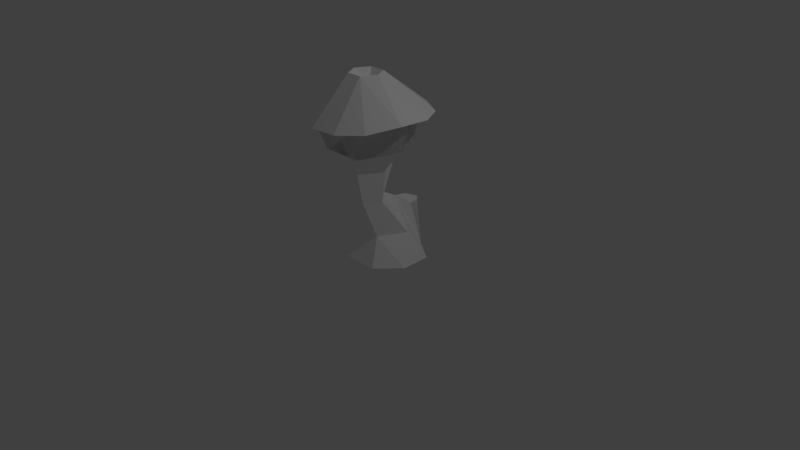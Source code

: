 # Source: tower_red.blend  (saved by Blender 2.70.0; exported with 4.5.12 LTS)
import bpy
from mathutils import Matrix  # noqa: F401  (used for matrix-valued properties, if any)

bpy.ops.wm.read_factory_settings(use_empty=True)
scene = bpy.context.scene
scene.name = 'Scene'

# ---- collections
col_collection_1 = bpy.data.collections.new('Collection 1'); scene.collection.children.link(col_collection_1)

# ---- materials (node trees are filled in below, after node groups)
mat_t132 = bpy.data.materials.new('t132')
mat_t132.alpha_threshold = 0.0
mat_t132.use_transparent_shadow = False
mat_t132.diffuse_color = (1.0, 1.0, 1.0, 1.0)
mat_t132.roughness = 0.5
mat_t132.line_color = (0.0, 0.0, 0.0, 1.0)
mat_t227 = bpy.data.materials.new('t227')
mat_t227.alpha_threshold = 0.0
mat_t227.use_transparent_shadow = False
mat_t227.diffuse_color = (1.0, 1.0, 1.0, 1.0)
mat_t227.roughness = 0.5
mat_t227.line_color = (0.0, 0.0, 0.0, 1.0)
mat_t187 = bpy.data.materials.new('t187')
mat_t187.alpha_threshold = 0.0
mat_t187.use_transparent_shadow = False
mat_t187.diffuse_color = (1.0, 1.0, 1.0, 1.0)
mat_t187.roughness = 0.5
mat_t187.line_color = (0.0, 0.0, 0.0, 1.0)
mat_t143 = bpy.data.materials.new('t143')
mat_t143.alpha_threshold = 0.0
mat_t143.use_transparent_shadow = False
mat_t143.diffuse_color = (1.0, 1.0, 1.0, 1.0)
mat_t143.roughness = 0.5
mat_t143.line_color = (0.0, 0.0, 0.0, 1.0)
mat_t12 = bpy.data.materials.new('t12')
mat_t12.alpha_threshold = 0.0
mat_t12.use_transparent_shadow = False
mat_t12.diffuse_color = (1.0, 1.0, 1.0, 1.0)
mat_t12.roughness = 0.5
mat_t12.line_color = (0.0, 0.0, 0.0, 1.0)
mat_t26 = bpy.data.materials.new('t26')
mat_t26.alpha_threshold = 0.0
mat_t26.use_transparent_shadow = False
mat_t26.diffuse_color = (1.0, 1.0, 1.0, 1.0)
mat_t26.roughness = 0.5
mat_t26.line_color = (0.0, 0.0, 0.0, 1.0)
mat_t183 = bpy.data.materials.new('t183')
mat_t183.alpha_threshold = 0.0
mat_t183.use_transparent_shadow = False
mat_t183.diffuse_color = (1.0, 1.0, 1.0, 1.0)
mat_t183.roughness = 0.5
mat_t183.line_color = (0.0, 0.0, 0.0, 1.0)
mat_t127 = bpy.data.materials.new('t127')
mat_t127.alpha_threshold = 0.0
mat_t127.use_transparent_shadow = False
mat_t127.diffuse_color = (1.0, 1.0, 1.0, 1.0)
mat_t127.roughness = 0.5
mat_t127.line_color = (0.0, 0.0, 0.0, 1.0)
mat_t155 = bpy.data.materials.new('t155')
mat_t155.alpha_threshold = 0.0
mat_t155.use_transparent_shadow = False
mat_t155.diffuse_color = (1.0, 1.0, 1.0, 1.0)
mat_t155.roughness = 0.5
mat_t155.line_color = (0.0, 0.0, 0.0, 1.0)
mat_t109 = bpy.data.materials.new('t109')
mat_t109.alpha_threshold = 0.0
mat_t109.use_transparent_shadow = False
mat_t109.diffuse_color = (1.0, 1.0, 1.0, 1.0)
mat_t109.roughness = 0.5
mat_t109.line_color = (0.0, 0.0, 0.0, 1.0)
mat_t25 = bpy.data.materials.new('t25')
mat_t25.alpha_threshold = 0.0
mat_t25.use_transparent_shadow = False
mat_t25.diffuse_color = (1.0, 1.0, 1.0, 1.0)
mat_t25.roughness = 0.5
mat_t25.line_color = (0.0, 0.0, 0.0, 1.0)

# ---- material node trees

# ---- world
world_world = bpy.data.worlds.new('World'); scene.world = world_world
world_world.color = (0.05088, 0.05088, 0.05088)
world_world.use_sun_shadow = False
world_world.sun_shadow_jitter_overblur = 0.0
world_world.cycles.sampling_method = 'MANUAL'
world_world.cycles.sample_map_resolution = 256

# ---- cameras
cam_camera = bpy.data.cameras.new('Camera')
cam_camera.clip_end = 100.0
cam_camera.lens = 35.0
cam_camera.sensor_width = 32.0
cam_camera.sensor_height = 18.0
cam_camera.ortho_scale = 7.314
cam_camera.dof.focus_distance = 0.0
cam_camera.dof.aperture_fstop = 128.0

# ---- lights
light_lamp = bpy.data.lights.new('Lamp', 'POINT')
light_lamp.transmission_factor = 0.0
light_lamp.cutoff_distance = 30.0
light_lamp.energy = 100.0
light_lamp.shadow_buffer_clip_start = 1.001
light_lamp.shadow_soft_size = 0.1
light_lamp.shadow_maximum_resolution = 0.006
light_lamp.use_absolute_resolution = True
light_lamp.cycles.use_multiple_importance_sampling = False

# ---- meshes
me_obj0_004 = bpy.data.meshes.new('obj0.004')
me_obj0_004.from_pydata([(-0.5312, 1.55, 0.0), (-0.675, 1.965, -0.002083), (-0.3333, 1.881, 0.5875), (-0.2625, 1.506, 0.4583), (-0.2625, 1.56, -0.4583), (-0.3333, 1.923, -0.5333), (-0.675, 1.965, -0.002083), (-0.5312, 1.55, 0.0), (0.275, 1.56, -0.4583), (0.3458, 1.923, -0.5333), (-0.3333, 1.923, -0.5333), (-0.2625, 1.56, -0.4583), (0.5437, 1.55, 0.0), (0.6875, 1.965, -0.002083), (0.3458, 1.923, -0.5333), (0.275, 1.56, -0.4583), (0.275, 1.506, 0.4583), (0.3458, 1.881, 0.5875), (0.6875, 1.965, -0.002083), (0.5437, 1.55, 0.0), (-0.2625, 1.506, 0.4583), (-0.3333, 1.881, 0.5875), (0.3458, 1.881, 0.5875), (0.275, 1.506, 0.4583), (0.008333, 2.169, 0.05), (-0.09583, 2.429, -0.1292), (-0.2, 2.429, 0.05), (0.008333, 2.169, 0.05), (0.1125, 2.429, -0.1292), (-0.09583, 2.429, -0.1292), (0.008333, 2.169, 0.05), (0.2167, 2.429, 0.05), (0.1125, 2.429, -0.1292), (0.008333, 2.169, 0.05), (0.1125, 2.429, 0.2333), (0.2167, 2.429, 0.05), (0.008333, 2.169, 0.05), (-0.09583, 2.429, 0.2333), (0.1125, 2.429, 0.2333), (0.008333, 2.169, 0.05), (-0.2, 2.429, 0.05), (-0.09583, 2.429, 0.2333), (0.5437, 1.55, 0.0), (0.275, 1.56, -0.4583), (-0.2625, 1.56, -0.4583), (-0.5312, 1.55, 0.0), (-0.2625, 1.506, 0.4583), (0.275, 1.506, 0.4583), (0.5437, 1.55, 0.0), (-0.5312, 1.55, 0.0), (-0.1833, 0.0, -0.6542), (-0.09167, 0.5813, -0.5688), (0.1042, 0.5813, -0.5688), (0.1979, 0.0, -0.6542), (0.1042, 0.5813, -0.5688), (0.1979, 0.0, -0.6542), (0.09167, 0.5813, -0.6917), (-0.1833, 0.0, -0.6542), (-0.07917, 0.5813, -0.6917), (-0.09167, 0.5813, -0.5688), (-0.09167, 0.5813, -0.5688), (-0.07917, 0.5813, -0.6917), (-0.1833, 0.0, -0.6542), (0.1042, 0.5813, -0.5688), (0.09167, 0.5813, -0.6917), (0.1979, 0.0, -0.6542), (0.1042, 0.5813, -0.5688), (-0.09167, 0.5813, -0.5688), (0.00625, 0.6812, -0.5688), (0.00625, 0.5813, -0.7771), (0.09167, 0.5813, -0.6917), (0.1042, 0.5813, -0.5688), (-0.07917, 0.5813, -0.6917), (0.00625, 0.5813, -0.7771), (0.1042, 0.5813, -0.5688), (-0.09167, 0.5813, -0.5688), (-0.675, 1.965, -0.002083), (-0.3333, 1.923, -0.5333), (-0.2625, 1.56, -0.4583), (-0.5312, 1.55, 0.0), (-0.3333, 1.923, -0.5333), (0.3458, 1.923, -0.5333), (0.275, 1.56, -0.4583), (-0.2625, 1.56, -0.4583), (0.3458, 1.923, -0.5333), (0.6875, 1.965, -0.002083), (0.5437, 1.55, 0.0), (0.275, 1.56, -0.4583), (0.6875, 1.965, -0.002083), (0.3458, 1.881, 0.5875), (0.275, 1.506, 0.4583), (0.5437, 1.55, 0.0), (0.3458, 1.881, 0.5875), (-0.3333, 1.881, 0.5875), (-0.2625, 1.506, 0.4583), (0.275, 1.506, 0.4583), (-0.3333, 1.881, 0.5875), (-0.675, 1.965, -0.002083), (-0.5312, 1.55, 0.0), (-0.2625, 1.506, 0.4583), (0.125, 0.8458, 0.2625), (-0.1104, 0.8458, 0.2625), (-0.175, 0.3604, 0.1042), (0.1896, 0.3604, 0.1042), (0.1625, 1.267, 0.3688), (-0.15, 1.267, 0.3688), (-0.1104, 0.8458, 0.2625), (0.125, 0.8458, 0.2625), (-0.5312, 1.55, 0.0), (-0.2625, 1.56, -0.4583), (-0.15, 1.277, -0.2125), (-0.3063, 1.306, 0.04583), (0.275, 1.56, -0.4583), (0.5437, 1.55, 0.0), (0.3187, 1.306, 0.04583), (0.1625, 1.277, -0.2125), (0.5437, 1.55, 0.0), (0.275, 1.506, 0.4583), (0.1625, 1.267, 0.3688), (0.3187, 1.306, 0.04583), (-0.2625, 1.506, 0.4583), (-0.15, 1.267, 0.3688), (0.1625, 1.267, 0.3688), (0.275, 1.506, 0.4583), (-0.5312, 1.55, 0.0), (-0.3063, 1.306, 0.04583), (-0.15, 1.267, 0.3688), (-0.2625, 1.506, 0.4583), (-0.15, 1.277, -0.2125), (0.1625, 1.277, -0.2125), (0.00625, 0.8458, -0.1479), (-0.15, 1.277, -0.2125), (-0.2625, 1.56, -0.4583), (0.275, 1.56, -0.4583), (0.1625, 1.277, -0.2125), (0.00625, 0.8458, -0.1479), (0.00625, 0.7146, -0.3792), (-0.3604, 0.3604, -0.2542), (-0.2292, 0.8458, 0.05625), (0.00625, 0.8458, -0.1479), (0.2438, 0.8458, 0.05625), (0.3729, 0.3604, -0.2542), (0.00625, 0.7146, -0.3792), (0.2438, 0.8458, 0.05625), (0.125, 0.8458, 0.2625), (0.1896, 0.3604, 0.1042), (0.3729, 0.3604, -0.2542), (-0.1104, 0.8458, 0.2625), (-0.2292, 0.8458, 0.05625), (-0.3604, 0.3604, -0.2542), (-0.175, 0.3604, 0.1042), (-0.3063, 1.306, 0.04583), (-0.15, 1.277, -0.2125), (0.00625, 0.8458, -0.1479), (-0.2292, 0.8458, 0.05625), (0.1625, 1.277, -0.2125), (0.3187, 1.306, 0.04583), (0.2438, 0.8458, 0.05625), (0.00625, 0.8458, -0.1479), (0.3187, 1.306, 0.04583), (0.1625, 1.267, 0.3688), (0.125, 0.8458, 0.2625), (0.2438, 0.8458, 0.05625), (-0.15, 1.267, 0.3688), (-0.3063, 1.306, 0.04583), (-0.2292, 0.8458, 0.05625), (-0.1104, 0.8458, 0.2625), (0.3729, 0.3604, -0.2542), (0.5417, 0.0, -0.4208), (0.1979, 0.0, -0.6542), (0.1896, 0.3604, 0.1042), (0.2729, 0.0, 0.2688), (0.5479, 0.0, -0.025), (0.3729, 0.3604, -0.2542), (0.1896, 0.3604, 0.1042), (-0.175, 0.3604, 0.1042), (-0.2583, 0.0, 0.2688), (0.2729, 0.0, 0.2688), (-0.3604, 0.3604, -0.2542), (-0.5396, 0.0, 0.0), (-0.2583, 0.0, 0.2688), (-0.175, 0.3604, 0.1042), (-0.5271, 0.0, -0.4125), (-0.3604, 0.3604, -0.2542), (-0.1833, 0.0, -0.6542), (-0.5271, 0.0, -0.4125), (-0.5396, 0.0, 0.0), (-0.3604, 0.3604, -0.2542), (0.3729, 0.3604, -0.2542), (0.5479, 0.0, -0.025), (0.5417, 0.0, -0.4208), (-0.09167, 0.5813, -0.5688), (0.00625, 0.7146, -0.3792), (0.00625, 0.6812, -0.5688), (-0.07917, 0.5813, -0.6917), (0.1042, 0.5813, -0.5688), (0.09167, 0.5813, -0.6917), (0.00625, 0.6812, -0.5688), (0.00625, 0.7146, -0.3792), (-0.07917, 0.5813, -0.6917), (0.00625, 0.6812, -0.5688), (0.00625, 0.5813, -0.7771), (0.09167, 0.5813, -0.6917), (0.00625, 0.5813, -0.7771), (0.00625, 0.6812, -0.5688), (-0.09583, 2.429, -0.1292), (-0.5354, 1.938, -0.55), (-0.7417, 1.965, -0.2104), (-0.2, 2.429, 0.05), (-0.09583, 2.429, -0.1292), (-0.1979, 1.919, -0.7583), (-0.5354, 1.938, -0.55), (0.1125, 2.429, -0.1292), (0.1979, 1.925, -0.7604), (-0.1979, 1.919, -0.7583), (-0.09583, 2.429, -0.1292), (0.1125, 2.429, -0.1292), (0.5458, 1.925, -0.5625), (0.1979, 1.925, -0.7604), (0.2167, 2.429, 0.05), (0.7729, 1.96, -0.1979), (0.5458, 1.925, -0.5625), (0.1125, 2.429, -0.1292), (0.2167, 2.429, 0.05), (0.7479, 1.967, 0.1792), (0.7729, 1.96, -0.1979), (0.1125, 2.429, 0.2333), (0.525, 1.896, 0.5354), (0.7479, 1.967, 0.1792), (0.2167, 2.429, 0.05), (0.1125, 2.429, 0.2333), (0.2042, 1.867, 0.7271), (0.525, 1.896, 0.5354), (-0.09583, 2.429, 0.2333), (-0.5375, 1.867, 0.5292), (-0.1917, 1.852, 0.725), (-0.09583, 2.429, 0.2333), (-0.2, 2.429, 0.05), (-0.7312, 1.917, 0.2042), (-0.5375, 1.867, 0.5292), (0.1125, 2.429, 0.2333), (-0.09583, 2.429, 0.2333), (-0.1917, 1.852, 0.725), (0.2042, 1.867, 0.7271), (-0.7417, 1.965, -0.2104), (-0.7312, 1.917, 0.2042), (-0.2, 2.429, 0.05), (-0.1979, 1.919, -0.7583), (0.1979, 1.925, -0.7604), (0.5458, 1.925, -0.5625), (-0.1979, 1.919, -0.7583), (0.5458, 1.925, -0.5625), (0.7729, 1.96, -0.1979), (-0.5354, 1.938, -0.55), (-0.5354, 1.938, -0.55), (0.7729, 1.96, -0.1979), (0.7479, 1.967, 0.1792), (-0.7417, 1.965, -0.2104), (-0.7417, 1.965, -0.2104), (0.7479, 1.967, 0.1792), (0.525, 1.896, 0.5354), (-0.7312, 1.917, 0.2042), (-0.7312, 1.917, 0.2042), (0.525, 1.896, 0.5354), (0.2042, 1.867, 0.7271), (-0.5375, 1.867, 0.5292), (-0.1917, 1.852, 0.725), (-0.5375, 1.867, 0.5292), (0.2042, 1.867, 0.7271), (0.00625, 0.7146, -0.3792), (-0.09167, 0.5813, -0.5688), (-0.1833, 0.0, -0.6542), (-0.3604, 0.3604, -0.2542), (0.00625, 0.7146, -0.3792), (0.3729, 0.3604, -0.2542), (0.1979, 0.0, -0.6542), (0.1042, 0.5813, -0.5688)], [], [(0, 1, 2), (0, 2, 3), (4, 5, 6), (6, 7, 4), (8, 9, 10), (10, 11, 8), (12, 13, 14), (14, 15, 12), (16, 17, 18), (18, 19, 16), (20, 21, 22), (22, 23, 20), (24, 25, 26), (27, 28, 29), (30, 31, 32), (33, 34, 35), (36, 37, 38), (39, 40, 41), (42, 43, 44), (42, 44, 45), (46, 47, 48), (48, 49, 46), (50, 51, 52), (50, 52, 53), (54, 55, 56), (57, 58, 59), (60, 61, 62), (63, 64, 65), (66, 67, 68), (69, 70, 71), (72, 73, 74), (74, 75, 72), (76, 77, 78), (76, 78, 79), (80, 81, 82), (82, 83, 80), (84, 85, 86), (86, 87, 84), (88, 89, 90), (90, 91, 88), (92, 93, 94), (94, 95, 92), (96, 97, 98), (98, 99, 96), (100, 101, 102), (100, 102, 103), (104, 105, 106), (106, 107, 104), (108, 109, 110), (110, 111, 108), (112, 113, 114), (114, 115, 112), (116, 117, 118), (118, 119, 116), (120, 121, 122), (122, 123, 120), (124, 125, 126), (126, 127, 124), (128, 129, 130), (131, 132, 133), (133, 134, 131), (135, 136, 137), (135, 137, 138), (139, 140, 141), (141, 142, 139), (143, 144, 145), (145, 146, 143), (147, 148, 149), (149, 150, 147), (151, 152, 153), (153, 154, 151), (155, 156, 157), (157, 158, 155), (159, 160, 161), (161, 162, 159), (163, 164, 165), (165, 166, 163), (167, 168, 169), (170, 171, 172), (172, 173, 170), (174, 175, 176), (176, 177, 174), (178, 179, 180), (180, 181, 178), (182, 183, 184), (185, 186, 187), (188, 189, 190), (191, 192, 193), (191, 193, 194), (195, 196, 197), (197, 198, 195), (199, 200, 201), (202, 203, 204), (205, 206, 207), (207, 208, 205), (209, 210, 211), (212, 213, 214), (214, 215, 212), (216, 217, 218), (219, 220, 221), (221, 222, 219), (223, 224, 225), (226, 227, 228), (228, 229, 226), (230, 231, 232), (233, 234, 235), (236, 237, 238), (238, 239, 236), (240, 241, 242), (242, 243, 240), (244, 245, 246), (247, 248, 249), (250, 251, 252), (252, 253, 250), (254, 255, 256), (256, 257, 254), (258, 259, 260), (260, 261, 258), (262, 263, 264), (264, 265, 262), (266, 267, 268), (269, 270, 271), (269, 271, 272), (273, 274, 275), (275, 276, 273)])
me_obj0_004.polygons.foreach_set('material_index', [1, 1, 1, 1, 1, 1, 1, 1, 1, 1, 1, 1, 1, 1, 1, 1, 1, 1, 2, 2, 2, 2, 3, 3, 4, 4, 4, 4, 5, 5, 5, 5, 6, 6, 6, 6, 6, 6, 6, 6, 6, 6, 6, 6, 7, 7, 7, 7, 7, 7, 7, 7, 7, 7, 7, 7, 7, 7, 7, 7, 7, 8, 8, 8, 8, 8, 8, 8, 8, 8, 8, 8, 8, 8, 8, 8, 8, 9, 9, 9, 9, 9, 9, 9, 9, 9, 9, 10, 10, 10, 10, 10, 10, 10, 10, 10, 10, 10, 10, 10, 10, 10, 10, 10, 10, 10, 10, 10, 10, 10, 10, 10, 10, 10, 10, 10, 10, 10, 10, 10, 10, 0, 0, 0, 0])
_uv = me_obj0_004.uv_layers.new(name='UVMap')
_uv.uv.foreach_set('vector', [0.0, 1.0, 1.0, 1.0, 1.0, 4.768e-07, 0.0, 1.0, 1.0, 4.768e-07, 0.0, 4.768e-07, 0.0, 1.0, 1.0, 1.0, 1.0, 4.768e-07, 1.0, 4.768e-07, 0.0, 4.768e-07, 0.0, 1.0, 0.0, 1.0, 1.0, 1.0, 1.0, 4.768e-07, 1.0, 4.768e-07, 0.0, 4.768e-07, 0.0, 1.0, 0.0, 1.0, 1.0, 1.0, 1.0, 4.768e-07, 1.0, 4.768e-07, 0.0, 4.768e-07, 0.0, 1.0, 0.0, 1.0, 1.0, 1.0, 1.0, 4.768e-07, 1.0, 4.768e-07, 0.0, 4.768e-07, 0.0, 1.0, 0.0, 1.0, 1.0, 1.0, 1.0, 4.768e-07, 1.0, 4.768e-07, 0.0, 4.768e-07, 0.0, 1.0, 0.4062, 0.6562, 1.0, 1.0, 0.0, 1.0, 0.4062, 0.6562, 1.0, 1.0, 0.0, 1.0, 0.4062, 0.6562, 1.0, 1.0, 0.0, 1.0, 0.4062, 0.6562, 1.0, 1.0, 0.0, 1.0, 0.4062, 0.6562, 1.0, 1.0, 0.0, 1.0, 0.4062, 0.6562, 1.0, 1.0, 0.0, 1.0, 0.0, 4.768e-07, 0.0, 0.5, 1.0, 0.5, 0.0, 4.768e-07, 1.0, 0.5, 1.0, 4.768e-07, 0.0, 1.0, 0.5, 1.0, 0.5, 4.768e-07, 0.5, 4.768e-07, 0.0, 4.768e-07, 0.0, 1.0, 0.0, 4.768e-07, 0.0, 1.0, 1.0, 1.0, 0.0, 4.768e-07, 1.0, 1.0, 1.0, 4.768e-07, 0.0, 4.768e-07, 1.0, 1.0, 1.0, 4.768e-07, 0.0, 1.0, 1.0, 1.0, 1.0, 4.768e-07, 0.0, 1.0, 1.0, 1.0, 1.0, 4.768e-07, 0.0, 1.0, 1.0, 1.0, 1.0, 4.768e-07, 0.0, 1.0, 1.0, 1.0, 0.0, 4.768e-07, 0.0, 1.0, 1.0, 1.0, 0.0, 4.768e-07, 0.0, 1.0, 1.0, 1.0, 1.0, 9.537e-07, 1.0, 9.537e-07, 0.0, 9.537e-07, 0.0, 1.0, 0.0, 1.0, 1.0, 1.0, 1.0, 4.768e-07, 0.0, 1.0, 1.0, 4.768e-07, 0.0, 4.768e-07, 0.0, 1.0, 1.0, 1.0, 1.0, 4.768e-07, 1.0, 4.768e-07, 0.0, 4.768e-07, 0.0, 1.0, 0.0, 1.0, 1.0, 1.0, 1.0, 4.768e-07, 1.0, 4.768e-07, 0.0, 4.768e-07, 0.0, 1.0, 0.0, 1.0, 1.0, 1.0, 1.0, 4.768e-07, 1.0, 4.768e-07, 0.0, 4.768e-07, 0.0, 1.0, 0.0, 1.0, 1.0, 1.0, 1.0, 4.768e-07, 1.0, 4.768e-07, 0.0, 4.768e-07, 0.0, 1.0, 0.0, 1.0, 1.0, 1.0, 1.0, 4.768e-07, 1.0, 4.768e-07, 0.0, 4.768e-07, 0.0, 1.0, 0.1562, 0.75, 0.8438, 0.6875, 0.8125, 0.09375, 0.1562, 0.75, 0.8125, 0.09375, 0.0625, 0.1562, 0.2188, 0.6875, 0.75, 0.6562, 0.7188, 0.3125, 0.7188, 0.3125, 0.25, 0.1875, 0.2188, 0.6875, 1.0, 0.5, 0.0, 0.5, 0.0, 1.0, 0.0, 1.0, 1.0, 1.0, 1.0, 0.5, 1.0, 0.5, 0.0, 0.5, 0.0, 1.0, 0.0, 1.0, 1.0, 1.0, 1.0, 0.5, 1.0, 0.5, 0.2188, 0.3438, 0.1875, 0.6875, 0.1875, 0.6875, 0.5312, 0.875, 1.0, 0.5, 0.25, 0.2812, 0.1562, 0.6562, 0.8125, 0.5938, 0.8125, 0.5938, 0.7812, 0.25, 0.25, 0.2812, 0.2188, 0.375, 0.2812, 0.875, 0.8438, 0.6562, 0.8438, 0.6562, 0.75, 0.2812, 0.2188, 0.375, 0.25, 1.0, 0.6875, 1.0, 0.375, 0.5312, 1.0, 1.0, 1.0, 0.5, 0.0, 0.5, 0.0, 0.5, 0.0, 1.0, 1.0, 1.0, 0.125, 0.5, 0.0, 0.03125, 0.5, 0.03125, 0.125, 0.5, 0.5, 0.03125, 0.5, 0.4688, 0.09375, 0.5312, 0.5, 0.5, 0.5, 4.768e-07, 0.5, 4.768e-07, 0.0, 4.768e-07, 0.09375, 0.5312, 0.5, 0.5, 0.9688, 0.5, 1.0, 4.768e-07, 1.0, 4.768e-07, 0.5, 4.768e-07, 0.5, 0.5, 0.875, 0.4375, 0.375, 0.4688, 0.4688, 0.0625, 0.4688, 0.0625, 0.9375, 0.0625, 0.875, 0.4375, 0.4688, 1.0, 0.1562, 1.0, 0.09375, 0.4688, 0.09375, 0.4688, 0.5, 0.5, 0.4688, 1.0, 0.0, 1.0, 0.5, 1.0, 0.5, 0.5, 0.5, 0.5, 0.0, 0.5, 0.0, 1.0, 0.375, 1.0, 0.9688, 1.0, 1.0, 0.5, 1.0, 0.5, 0.5, 0.5, 0.375, 1.0, 0.8438, 1.0, 0.5, 1.0, 0.5, 0.4688, 0.5, 0.4688, 1.0, 0.4375, 0.8438, 1.0, 0.875, 1.0, 1.0, 4.768e-07, 0.0, 4.768e-07, 1.0, 1.0, 1.0, 4.768e-07, 0.0, 4.768e-07, 0.0, 4.768e-07, 0.0, 1.0, 1.0, 1.0, 0.0, 1.0, 1.0, 1.0, 1.0, 4.768e-07, 1.0, 4.768e-07, 0.0, 4.768e-07, 0.0, 1.0, 1.0, 1.0, 1.0, 4.768e-07, 0.0, 4.768e-07, 0.0, 4.768e-07, 0.0, 1.0, 1.0, 1.0, 0.0, 0.09375, 0.1875, 1.0, 0.875, 0.0625, 1.0, 4.768e-07, 0.0, 4.768e-07, 0.4375, 1.0, 0.5312, 1.0, 1.0, 4.768e-07, 0.0, 4.768e-07, 0.5, 0.5, 0.0, 0.5, 0.0, 1.0, 0.5, 0.5, 0.0, 1.0, 0.5, 1.0, 0.5, 0.5, 0.0, 0.5, 0.0, 1.0, 0.0, 1.0, 0.5, 1.0, 0.5, 0.5, 0.0, 4.768e-07, 1.0, 1.0, 1.0, 4.768e-07, 1.0, 4.768e-07, 0.0, 4.768e-07, 1.0, 1.0, 0.75, 1.0, 1.0, 4.768e-07, 0.0, 4.768e-07, 0.0, 4.768e-07, 0.2188, 1.0, 0.75, 1.0, 0.4062, 1.0, 1.0, 4.768e-07, 0.0, 4.768e-07, 0.75, 1.0, 1.0, 4.768e-07, 0.0, 4.768e-07, 0.0, 4.768e-07, 0.2812, 1.0, 0.75, 1.0, 0.4062, 1.0, 1.0, 4.768e-07, 0.0, 4.768e-07, 0.7188, 1.0, 1.0, 4.768e-07, 0.0, 4.768e-07, 0.0, 4.768e-07, 0.1875, 1.0, 0.7188, 1.0, 0.4062, 1.0, 1.0, 4.768e-07, 0.0, 4.768e-07, 0.6875, 1.0, 1.0, 4.768e-07, 0.0, 4.768e-07, 0.0, 4.768e-07, 0.2188, 1.0, 0.6875, 1.0, 0.4062, 1.0, 1.0, 4.768e-07, 0.0, 4.768e-07, 0.4062, 1.0, 1.0, 4.768e-07, 0.0, 4.768e-07, 0.2188, 1.0, 0.6562, 1.0, 1.0, 4.768e-07, 1.0, 4.768e-07, 0.0, 4.768e-07, 0.2188, 1.0, 0.1562, 1.0, 0.7812, 1.0, 1.0, 4.768e-07, 1.0, 4.768e-07, 0.0, 4.768e-07, 0.1562, 1.0, 1.0, 4.768e-07, 0.0, 4.768e-07, 0.5, 1.0, 0.0, 1.0, 1.0, 1.0, 1.0, 4.768e-07, 0.875, 1.0, 0.875, 0.03125, 0.0, 4.768e-07, 0.0, 4.768e-07, 0.0, 1.0, 0.875, 1.0, 0.0, 4.768e-07, 0.0, 1.0, 0.875, 1.0, 0.875, 1.0, 0.875, 0.03125, 0.0, 4.768e-07, 0.875, 1.0, 0.875, 0.03125, 0.0, 4.768e-07, 0.0, 4.768e-07, 0.0, 1.0, 0.875, 1.0, 0.0, 4.768e-07, 0.0, 1.0, 0.8125, 1.0, 0.8125, 1.0, 0.7812, 0.03125, 0.0, 4.768e-07, 1.0, 1.0, 1.0, 4.768e-07, 0.0, 1.0, 0.2188, 0.75, 1.0, 1.0, 0.9062, 0.2188, 0.2188, 0.75, 0.9062, 0.2188, 0.25, 0.1875, 0.8438, 0.7812, 0.7812, 0.3125, 0.0, 0.1562, 0.0, 0.1562, 0.0, 1.0, 0.8438, 0.7812])
me_obj0_004.materials.append(mat_t132)
me_obj0_004.materials.append(mat_t227)
me_obj0_004.materials.append(mat_t187)
me_obj0_004.materials.append(mat_t143)
me_obj0_004.materials.append(mat_t12)
me_obj0_004.materials.append(mat_t26)
me_obj0_004.materials.append(mat_t183)
me_obj0_004.materials.append(mat_t127)
me_obj0_004.materials.append(mat_t155)
me_obj0_004.materials.append(mat_t109)
me_obj0_004.materials.append(mat_t25)
me_obj0_004.use_remesh_preserve_volume = False
me_obj0_004.use_remesh_preserve_attributes = False
me_obj0_004.use_mirror_vertex_groups = False
me_obj0_004.update()

# ---- objects
ob_obj0 = bpy.data.objects.new('obj0', me_obj0_004)
ob_lamp = bpy.data.objects.new('Lamp', light_lamp)
ob_camera = bpy.data.objects.new('Camera', cam_camera)

# ---- transforms, parenting, visibility, modifiers, constraints
ob_obj0.location = (0.0, 0.0, 0.0)
ob_obj0.rotation_euler = (1.571, -0.0, 0.0)
ob_obj0.lineart.crease_threshold = 0.0
ob_lamp.location = (4.076, 1.005, 5.904)
ob_lamp.rotation_euler = (0.6503, 0.05522, 1.866)
ob_lamp.lock_rotations_4d = False
ob_lamp.empty_display_type = 'ARROWS'
ob_lamp.color = (0.0, 0.0, 0.0, 0.0)
ob_lamp.lineart.crease_threshold = 0.0
ob_camera.location = (7.481, -6.508, 5.344)
ob_camera.rotation_euler = (1.109, 0.01082, 0.8149)
ob_camera.lock_rotations_4d = False
ob_camera.empty_display_type = 'ARROWS'
ob_camera.color = (0.0, 0.0, 0.0, 0.0)
ob_camera.display_type = 'WIRE'
ob_camera.lineart.crease_threshold = 0.0

# ---- collection membership
col_collection_1.objects.link(ob_obj0)
col_collection_1.objects.link(ob_lamp)
col_collection_1.objects.link(ob_camera)

# ---- scene / render settings (as saved in the file)
scene.camera = ob_camera
scene.frame_start = 1; scene.frame_end = 250; scene.frame_set(1)
scene.render.engine = 'BLENDER_EEVEE_NEXT'
scene.render.resolution_percentage = 50
scene.render.dither_intensity = 0.0
scene.cycles.use_denoising = False
scene.cycles.samples = 10
scene.cycles.sampling_pattern = 'TABULATED_SOBOL'
scene.cycles.light_sampling_threshold = 0.0
scene.cycles.use_adaptive_sampling = False
scene.cycles.use_light_tree = False
scene.cycles.blur_glossy = 0.0
scene.cycles.volume_bounces = 1
scene.cycles.pixel_filter_type = 'GAUSSIAN'
scene.cycles.sample_clamp_indirect = 0.0
scene.view_settings.view_transform = 'Standard'
bpy.context.view_layer.update()
